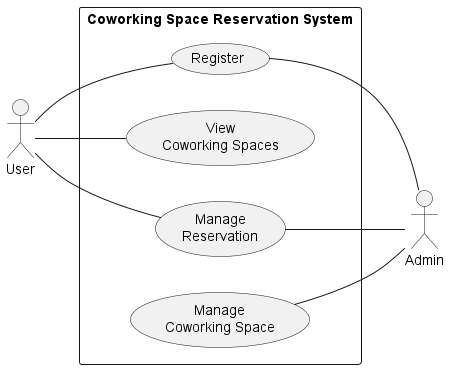

The diagram above was rendered by PlantUML. Its source (embedded in the PNG):
@startuml Coworking Space Reservation System Use Case Diagram
left to right direction
actor "User" as user
rectangle "Coworking Space Reservation System" as CSRSystem {
    usecase "Register" as register
    usecase "View\nCoworking Spaces" as viewCoworkingSpaces
    usecase "Manage\nReservation" as manageReservation
    usecase "Manage\nCoworking Space" as manageCoworkingSpace
}

user -- register
user -- viewCoworkingSpaces
user -- manageReservation

actor "Admin" as admin
register -- admin
manageReservation -- admin
manageCoworkingSpace -- admin

@enduml